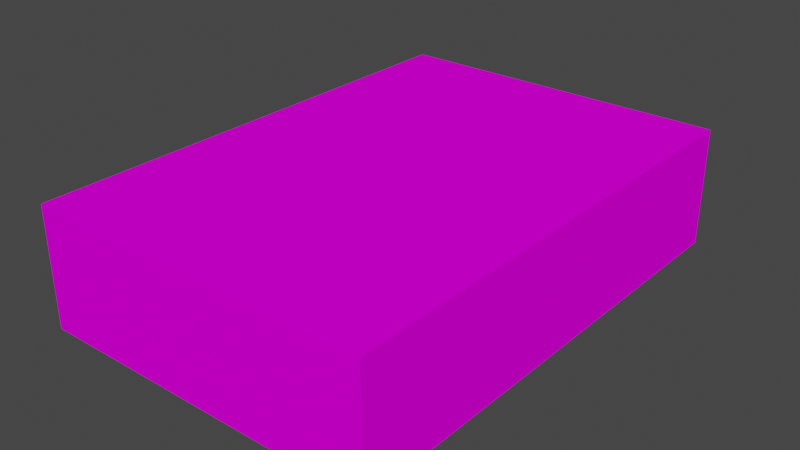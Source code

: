 # Source: Book03.blend  (saved by Blender 2.90.8; exported with 4.5.12 LTS)
import bpy
from mathutils import Matrix  # noqa: F401  (used for matrix-valued properties, if any)

bpy.ops.wm.read_factory_settings(use_empty=True)
scene = bpy.context.scene
scene.name = 'Scene'

# ---- collections
col_collection = bpy.data.collections.new('Collection'); scene.collection.children.link(col_collection)

# ---- images (referenced by path relative to the original .blend; pixels are not part of the script)
import os
ASSET_DIR = os.environ.get("B2B_ASSET_DIR", "")  # directory of the original .blend (textures are referenced by path, not embedded)
HERE = os.path.dirname(os.path.abspath(__file__))  # packed textures are extracted next to this script under _unpacked/

def load_image(name, relpath, width, height, colorspace="sRGB"):
    """Load a texture the original file referenced (path relative to the .blend, or extracted next to this script)."""
    p = next((c for c in (os.path.join(HERE, relpath), os.path.join(ASSET_DIR, relpath)) if relpath and os.path.exists(c)), "")
    if p:
        img = bpy.data.images.load(p, check_existing=True)
        img.name = name
    else:  # same state as the original file: an image datablock whose file is absent (Cycles renders it pink)
        img = bpy.data.images.new(name, width, height)
        img.source = "FILE"
        img.filepath = "//" + (relpath or name)
    img.colorspace_settings.name = colorspace
    return img
img_book03_png = load_image('Book03.png', 'Book03.png', 1024, 1024, 'sRGB')

# ---- materials (node trees are filled in below, after node groups)
mat_book03 = bpy.data.materials.new('Book03')
mat_book03.use_transparent_shadow = False

# ---- material node trees
mat_book03.use_nodes = True; mat_book03.node_tree.nodes.clear()
_N = mat_book03.node_tree.nodes; _L = mat_book03.node_tree.links
n0 = _N.new('ShaderNodeBsdfPrincipled'); n0.name = 'Principled BSDF'; n0.location = (10, 300)
n0.distribution = 'GGX'
n0.subsurface_method = 'BURLEY'
n0.inputs[2].default_value = 1.0
n0.inputs[3].default_value = 1.45
n0.inputs[13].default_value = 0.0
n0.inputs[27].default_value = (0.0, 0.0, 0.0, 1.0)
n0.inputs[28].default_value = 1.0
n1 = _N.new('ShaderNodeOutputMaterial'); n1.name = 'Material Output'; n1.location = (300, 300)
n2 = _N.new('ShaderNodeTexImage'); n2.name = 'Image Texture'; n2.location = (-280, 280)
n2.image = img_book03_png
_L.new(n0.outputs[0], n1.inputs[0])
_L.new(n2.outputs[0], n0.inputs[0])
n1.is_active_output = True

# ---- world
world_world = bpy.data.worlds.new('World'); scene.world = world_world
world_world.use_nodes = True; world_world.node_tree.nodes.clear()
_N = world_world.node_tree.nodes; _L = world_world.node_tree.links
n0 = _N.new('ShaderNodeOutputWorld'); n0.name = 'World Output'; n0.location = (300, 300)
n1 = _N.new('ShaderNodeBackground'); n1.name = 'Background'; n1.location = (10, 300)
n1.inputs[0].default_value = (0.05088, 0.05088, 0.05088, 1.0)
_L.new(n1.outputs[0], n0.inputs[0])
n0.is_active_output = True
world_world.color = (0.05088, 0.05088, 0.05088)
world_world.use_sun_shadow = False
world_world.sun_shadow_jitter_overblur = 0.0

# ---- meshes
me_cube_002 = bpy.data.meshes.new('Cube.002')
me_cube_002.from_pydata([(-0.3046, -0.4347, -0.1051), (-0.3046, -0.4347, 0.1051), (-0.3046, 0.4347, -0.1051), (-0.3046, 0.4347, 0.1051), (0.3046, -0.4347, -0.1051), (0.3046, -0.4347, 0.1051), (0.3046, 0.4347, -0.1051), (0.3046, 0.4347, 0.1051)], [], [(0, 1, 3, 2), (2, 3, 7, 6), (6, 7, 5, 4), (4, 5, 1, 0), (2, 6, 4, 0), (7, 3, 1, 5)])
_uv = me_cube_002.uv_layers.new(name='UVMap')
_uv.uv.foreach_set('vector', [0.9981, 0.5795, 0.8736, 0.5795, 0.8736, 0.008564, 0.9981, 0.008564, 0.1301, 0.594, 0.2546, 0.594, 0.2546, 0.994, 0.1301, 0.994, 0.8699, 0.5795, 0.7454, 0.5795, 0.7454, 0.008564, 0.8699, 0.008564, 0.001868, 0.594, 0.1264, 0.594, 0.1264, 0.994, 0.001868, 0.994, 0.005414, 0.008564, 0.3663, 0.008564, 0.3663, 0.5795, 0.005414, 0.5795, 0.7381, 0.5795, 0.3772, 0.5795, 0.3772, 0.008564, 0.7381, 0.008564])
me_cube_002.materials.append(mat_book03)
me_cube_002.use_remesh_fix_poles = True
me_cube_002.use_remesh_preserve_attributes = False
me_cube_002.use_mirror_vertex_groups = False
me_cube_002.use_paint_bone_selection = False
me_cube_002.use_paint_mask = True
me_cube_002.update()

# ---- objects
ob_book03 = bpy.data.objects.new('Book03', me_cube_002)

# ---- transforms, parenting, visibility, modifiers, constraints
ob_book03.location = (0.0, 0.0, 0.0)
ob_book03.lineart.crease_threshold = 0.0

# ---- collection membership
col_collection.objects.link(ob_book03)

# ---- scene / render settings (as saved in the file)
scene.frame_start = 1; scene.frame_end = 250; scene.frame_set(1)
scene.render.engine = 'BLENDER_EEVEE_NEXT'
scene.cycles.use_denoising = False
scene.cycles.samples = 128
scene.cycles.sampling_pattern = 'TABULATED_SOBOL'
scene.cycles.use_adaptive_sampling = False
scene.cycles.use_light_tree = False
scene.view_settings.view_transform = 'Filmic'
bpy.context.view_layer.update()

# ---- added for rendering (the .blend has no active camera and no usable light): camera, sun
cam_auto = bpy.data.cameras.new('AutoCamera')
cam_auto.lens = 50.0
cam_auto.sensor_width = 36.0
cam_auto.clip_end = 1000.0
ob_auto_camera = bpy.data.objects.new('AutoCamera', cam_auto)
scene.collection.objects.link(ob_auto_camera)
ob_auto_camera.location = (1.0013, -1.20156, 0.801041)
ob_auto_camera.rotation_euler = (1.09748, -7.21219e-08, 0.694738)
scene.camera = ob_auto_camera
light_auto_sun = bpy.data.lights.new('AutoSun', 'SUN')
light_auto_sun.energy = 3.0
light_auto_sun.angle = 0.0523599
ob_auto_sun = bpy.data.objects.new('AutoSun', light_auto_sun)
scene.collection.objects.link(ob_auto_sun)
ob_auto_sun.rotation_euler = (0.872665, 0.174533, 0.523599)
bpy.context.view_layer.update()
